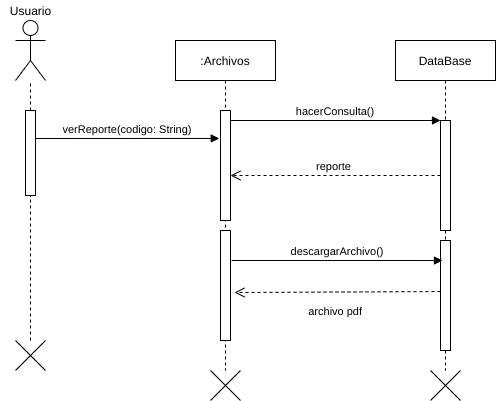

The diagram above was exported from draw.io. Its source (the exported page's mxGraphModel, read from the mxfile embedded in the PNG):
<mxGraphModel dx="1102" dy="426" grid="1" gridSize="10" guides="1" tooltips="1" connect="1" arrows="1" fold="1" page="1" pageScale="1" pageWidth="827" pageHeight="1169" math="0" shadow="0">
  <root>
    <mxCell id="matwVGVURlOzC-qX0dLs-0" />
    <mxCell id="matwVGVURlOzC-qX0dLs-1" parent="matwVGVURlOzC-qX0dLs-0" />
    <mxCell id="90NFvnWjOGJItEji8Yyl-0" value=":Archivos" style="shape=umlLifeline;perimeter=lifelinePerimeter;container=1;collapsible=0;recursiveResize=0;rounded=0;shadow=0;strokeWidth=1;" parent="matwVGVURlOzC-qX0dLs-1" vertex="1">
      <mxGeometry x="310" y="60" width="100" height="330" as="geometry" />
    </mxCell>
    <mxCell id="90NFvnWjOGJItEji8Yyl-1" value="" style="points=[];perimeter=orthogonalPerimeter;rounded=0;shadow=0;strokeWidth=1;" parent="90NFvnWjOGJItEji8Yyl-0" vertex="1">
      <mxGeometry x="45" y="70" width="10" height="110" as="geometry" />
    </mxCell>
    <mxCell id="90NFvnWjOGJItEji8Yyl-16" value="" style="points=[];perimeter=orthogonalPerimeter;rounded=0;shadow=0;strokeWidth=1;" parent="90NFvnWjOGJItEji8Yyl-0" vertex="1">
      <mxGeometry x="45" y="190" width="10" height="110" as="geometry" />
    </mxCell>
    <mxCell id="90NFvnWjOGJItEji8Yyl-2" value="DataBase" style="shape=umlLifeline;perimeter=lifelinePerimeter;container=1;collapsible=0;recursiveResize=0;rounded=0;shadow=0;strokeWidth=1;" parent="matwVGVURlOzC-qX0dLs-1" vertex="1">
      <mxGeometry x="530" y="60" width="100" height="330" as="geometry" />
    </mxCell>
    <mxCell id="90NFvnWjOGJItEji8Yyl-3" value="" style="points=[];perimeter=orthogonalPerimeter;rounded=0;shadow=0;strokeWidth=1;" parent="90NFvnWjOGJItEji8Yyl-2" vertex="1">
      <mxGeometry x="45" y="80" width="10" height="110" as="geometry" />
    </mxCell>
    <mxCell id="90NFvnWjOGJItEji8Yyl-19" value="" style="points=[];perimeter=orthogonalPerimeter;rounded=0;shadow=0;strokeWidth=1;" parent="90NFvnWjOGJItEji8Yyl-2" vertex="1">
      <mxGeometry x="45" y="200" width="10" height="110" as="geometry" />
    </mxCell>
    <mxCell id="90NFvnWjOGJItEji8Yyl-4" value="hacerConsulta()" style="verticalAlign=bottom;endArrow=block;entryX=0;entryY=0;shadow=0;strokeWidth=1;" parent="matwVGVURlOzC-qX0dLs-1" source="90NFvnWjOGJItEji8Yyl-1" target="90NFvnWjOGJItEji8Yyl-3" edge="1">
      <mxGeometry relative="1" as="geometry">
        <mxPoint x="575" y="120" as="sourcePoint" />
      </mxGeometry>
    </mxCell>
    <mxCell id="90NFvnWjOGJItEji8Yyl-5" value="reporte " style="verticalAlign=bottom;endArrow=open;dashed=1;endSize=8;shadow=0;strokeWidth=1;" parent="matwVGVURlOzC-qX0dLs-1" source="90NFvnWjOGJItEji8Yyl-3" target="90NFvnWjOGJItEji8Yyl-1" edge="1">
      <mxGeometry relative="1" as="geometry">
        <mxPoint x="540" y="217" as="targetPoint" />
        <mxPoint x="369.9999999999999" y="256" as="sourcePoint" />
      </mxGeometry>
    </mxCell>
    <mxCell id="90NFvnWjOGJItEji8Yyl-6" value="" style="endArrow=none;dashed=1;html=1;" parent="matwVGVURlOzC-qX0dLs-1" source="90NFvnWjOGJItEji8Yyl-9" target="90NFvnWjOGJItEji8Yyl-7" edge="1">
      <mxGeometry width="50" height="50" relative="1" as="geometry">
        <mxPoint x="164" y="360" as="sourcePoint" />
        <mxPoint x="190" y="120" as="targetPoint" />
      </mxGeometry>
    </mxCell>
    <mxCell id="90NFvnWjOGJItEji8Yyl-7" value="" style="shape=umlActor;verticalLabelPosition=bottom;verticalAlign=top;html=1;outlineConnect=0;" parent="matwVGVURlOzC-qX0dLs-1" vertex="1">
      <mxGeometry x="150" y="40" width="30" height="60" as="geometry" />
    </mxCell>
    <mxCell id="90NFvnWjOGJItEji8Yyl-8" value="Usuario" style="text;html=1;align=center;verticalAlign=middle;resizable=0;points=[];autosize=1;" parent="matwVGVURlOzC-qX0dLs-1" vertex="1">
      <mxGeometry x="135" y="20" width="60" height="20" as="geometry" />
    </mxCell>
    <mxCell id="90NFvnWjOGJItEji8Yyl-9" value="" style="points=[];perimeter=orthogonalPerimeter;rounded=0;shadow=0;strokeWidth=1;" parent="matwVGVURlOzC-qX0dLs-1" vertex="1">
      <mxGeometry x="160" y="130" width="10" height="85" as="geometry" />
    </mxCell>
    <mxCell id="90NFvnWjOGJItEji8Yyl-10" value="" style="endArrow=none;dashed=1;html=1;" parent="matwVGVURlOzC-qX0dLs-1" source="90NFvnWjOGJItEji8Yyl-14" target="90NFvnWjOGJItEji8Yyl-9" edge="1">
      <mxGeometry width="50" height="50" relative="1" as="geometry">
        <mxPoint x="164" y="360" as="sourcePoint" />
        <mxPoint x="164.8965517241379" y="100" as="targetPoint" />
      </mxGeometry>
    </mxCell>
    <mxCell id="90NFvnWjOGJItEji8Yyl-11" value="verReporte(codigo: String)" style="verticalAlign=bottom;endArrow=block;shadow=0;strokeWidth=1;entryX=-0.124;entryY=0.254;entryDx=0;entryDy=0;entryPerimeter=0;" parent="matwVGVURlOzC-qX0dLs-1" target="90NFvnWjOGJItEji8Yyl-1" edge="1">
      <mxGeometry relative="1" as="geometry">
        <mxPoint x="170" y="158" as="sourcePoint" />
        <mxPoint x="320" y="160" as="targetPoint" />
      </mxGeometry>
    </mxCell>
    <mxCell id="90NFvnWjOGJItEji8Yyl-12" value="" style="shape=umlDestroy;direction=south;" parent="matwVGVURlOzC-qX0dLs-1" vertex="1">
      <mxGeometry x="345" y="390" width="30" height="30" as="geometry" />
    </mxCell>
    <mxCell id="90NFvnWjOGJItEji8Yyl-13" value="" style="shape=umlDestroy;" parent="matwVGVURlOzC-qX0dLs-1" vertex="1">
      <mxGeometry x="565" y="390" width="30" height="30" as="geometry" />
    </mxCell>
    <mxCell id="90NFvnWjOGJItEji8Yyl-14" value="" style="shape=umlDestroy;" parent="matwVGVURlOzC-qX0dLs-1" vertex="1">
      <mxGeometry x="150" y="360" width="30" height="30" as="geometry" />
    </mxCell>
    <mxCell id="90NFvnWjOGJItEji8Yyl-15" value="" style="endArrow=none;dashed=1;html=1;" parent="matwVGVURlOzC-qX0dLs-1" target="90NFvnWjOGJItEji8Yyl-14" edge="1">
      <mxGeometry width="50" height="50" relative="1" as="geometry">
        <mxPoint x="164" y="360" as="sourcePoint" />
        <mxPoint x="164" y="225" as="targetPoint" />
      </mxGeometry>
    </mxCell>
    <mxCell id="90NFvnWjOGJItEji8Yyl-18" value="descargarArchivo()" style="verticalAlign=bottom;endArrow=block;shadow=0;strokeWidth=1;entryX=0.2;entryY=0.182;entryDx=0;entryDy=0;entryPerimeter=0;" parent="matwVGVURlOzC-qX0dLs-1" target="90NFvnWjOGJItEji8Yyl-19" edge="1">
      <mxGeometry relative="1" as="geometry">
        <mxPoint x="366" y="280" as="sourcePoint" />
        <mxPoint x="560" y="280" as="targetPoint" />
      </mxGeometry>
    </mxCell>
    <mxCell id="90NFvnWjOGJItEji8Yyl-20" value="archivo pdf" style="verticalAlign=bottom;endArrow=open;dashed=1;endSize=8;shadow=0;strokeWidth=1;exitX=0;exitY=0.464;exitDx=0;exitDy=0;exitPerimeter=0;entryX=1.4;entryY=0.564;entryDx=0;entryDy=0;entryPerimeter=0;" parent="matwVGVURlOzC-qX0dLs-1" source="90NFvnWjOGJItEji8Yyl-19" target="90NFvnWjOGJItEji8Yyl-16" edge="1">
      <mxGeometry x="0.0208" y="28" relative="1" as="geometry">
        <mxPoint x="355" y="310" as="targetPoint" />
        <mxPoint x="565" y="310" as="sourcePoint" />
        <mxPoint as="offset" />
      </mxGeometry>
    </mxCell>
  </root>
</mxGraphModel>